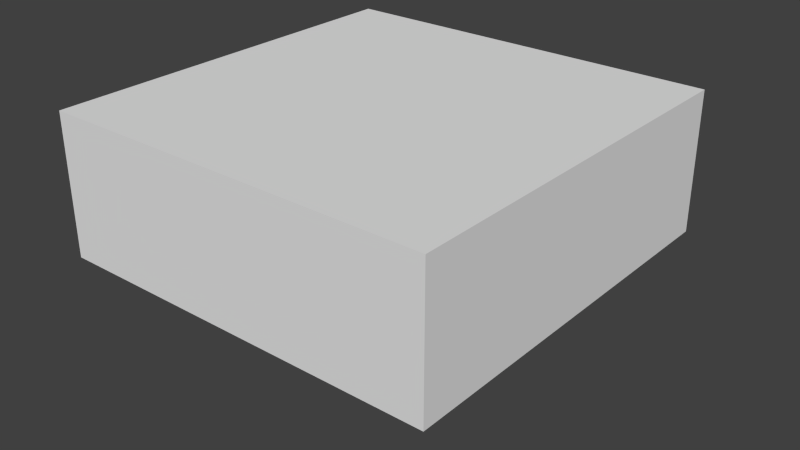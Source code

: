 # Source: ChestLocked.blend  (saved by Blender 2.71.0; exported with 4.5.12 LTS)
import bpy
from mathutils import Matrix  # noqa: F401  (used for matrix-valued properties, if any)

bpy.ops.wm.read_factory_settings(use_empty=True)
scene = bpy.context.scene
scene.name = 'Scene'

# ---- collections
col_collection_1 = bpy.data.collections.new('Collection 1'); scene.collection.children.link(col_collection_1)

# ---- materials (node trees are filled in below, after node groups)
mat_chest = bpy.data.materials.new('Chest')
mat_chest.alpha_threshold = 0.0
mat_chest.use_transparent_shadow = False
mat_chest.roughness = 0.5
mat_chest.specular_intensity = 0.0
mat_chest.line_color = (0.0, 0.0, 0.0, 1.0)

# ---- material node trees

# ---- world
world_world = bpy.data.worlds.new('World'); scene.world = world_world
world_world.color = (0.05088, 0.05088, 0.05088)
world_world.use_sun_shadow = False
world_world.sun_shadow_jitter_overblur = 0.0
world_world.cycles.sampling_method = 'MANUAL'
world_world.cycles.sample_map_resolution = 256

# ---- meshes
me_cube = bpy.data.meshes.new('Cube')
me_cube.from_pydata([(0.4375, 0.4375, 0.125), (0.4375, -0.4375, 0.125), (-0.4375, -0.4375, 0.125), (-0.4375, 0.4375, 0.125), (0.4375, 0.4375, 0.4375), (0.4375, -0.4375, 0.4375), (-0.4375, -0.4375, 0.4375), (-0.4375, 0.4375, 0.4375), (-0.0625, -0.4375, 0.1875), (-0.125, -0.4375, 0.1875), (-0.0625, -0.4375, 0.25), (-0.125, -0.4375, 0.25), (-0.125, -0.4375, 0.125), (1.639e-07, -0.4375, 0.1875), (0.0625, -0.4375, 0.1875), (0.125, -0.4375, 0.1875), (0.125, -0.4375, 0.125), (0.0625, -0.4375, 0.25), (0.125, -0.4375, 0.25), (-0.0625, -0.4375, 0.0625), (-0.125, -0.4375, 0.0625), (1.639e-07, -0.4375, 0.0625), (0.0625, -0.4375, 0.0625), (0.125, -0.4375, 0.0625), (-0.0625, -0.4375, 0.0), (-0.125, -0.4375, 0.0), (1.639e-07, -0.4375, 0.0), (0.0625, -0.4375, 0.0), (0.125, -0.4375, 0.0), (-0.0625, -0.4375, -0.0625), (-0.125, -0.4375, -0.0625), (0.0625, -0.4375, -0.0625), (0.125, -0.4375, -0.0625), (-0.0625, -0.4375, -0.125), (1.639e-07, -0.4375, -0.125), (0.0625, -0.4375, -0.125), (-0.0625, -0.5, 0.1875), (-0.125, -0.5, 0.1875), (-0.0625, -0.5, 0.25), (-0.125, -0.5, 0.25), (-0.125, -0.5, 0.125), (2.056e-07, -0.5, 0.1875), (0.0625, -0.5, 0.1875), (0.125, -0.5, 0.1875), (0.125, -0.5, 0.125), (0.0625, -0.5, 0.25), (0.125, -0.5, 0.25), (-0.0625, -0.5, 0.0625), (-0.125, -0.5, 0.0625), (2.056e-07, -0.5, 0.0625), (0.0625, -0.5, 0.0625), (0.125, -0.5, 0.0625), (-0.0625, -0.5, -7.451e-09), (-0.125, -0.5, -7.451e-09), (2.056e-07, -0.5, -7.451e-09), (0.0625, -0.5, -7.451e-09), (0.125, -0.5, -7.451e-09), (-0.0625, -0.5, -0.0625), (-0.125, -0.5, -0.0625), (0.0625, -0.5, -0.0625), (0.125, -0.5, -0.0625), (-0.0625, -0.5, -0.125), (2.056e-07, -0.5, -0.125), (0.0625, -0.5, -0.125)], [], [(0, 1, 2, 3), (4, 7, 6, 5), (0, 4, 5, 1), (1, 5, 6, 2), (2, 6, 7, 3), (4, 0, 3, 7), (8, 9, 11, 10), (14, 17, 18, 15), (21, 49, 47, 19), (47, 52, 24, 19), (13, 8, 36, 41, 42, 14), (51, 50, 55, 56), (27, 55, 50, 22), (22, 50, 49, 21), (47, 48, 53, 52), (18, 17, 45, 46), (10, 11, 39, 38), (8, 10, 38, 36), (34, 35, 63, 62, 61, 33), (23, 16, 15, 18, 46, 43, 44, 51, 56, 60, 32, 28), (29, 33, 61, 57), (17, 14, 42, 45), (35, 31, 59, 63), (30, 29, 57, 58), (11, 9, 37, 39), (31, 32, 60, 59), (12, 20, 25, 30, 58, 53, 48, 40, 37, 9), (62, 63, 59, 60, 56, 55, 54, 52, 53, 58, 57, 61), (43, 46, 45, 42, 41, 36, 38, 39, 37, 40, 48, 47, 49, 50, 51, 44), (27, 26, 24, 52, 54, 55), (12, 9, 8, 13, 14, 15, 16, 23, 22, 21, 19, 20), (23, 28, 32, 31, 35, 34, 33, 29, 30, 25, 20, 19, 24, 26, 27, 22)])
_uv = me_cube.uv_layers.new(name='UVMap')
_uv.uv.foreach_set('vector', [0.5, 0.5, 0.5, 1.0, 0.0, 1.0, 0.0, 0.5, 0.4688, 0.9688, 0.03125, 0.9688, 0.03125, 0.5312, 0.4688, 0.5312, 0.9688, 0.8125, 0.9688, 0.9688, 0.5312, 0.9688, 0.5312, 0.8125, 0.4688, 0.3125, 0.4688, 0.4688, 0.03125, 0.4688, 0.03125, 0.3125, 0.9688, 0.8125, 0.9688, 0.9688, 0.5312, 0.9688, 0.5312, 0.8125, 0.5312, 0.9688, 0.5312, 0.8125, 0.9688, 0.8125, 0.9688, 0.9688, 0.2188, 0.375, 0.1875, 0.375, 0.1875, 0.3438, 0.2188, 0.3438, 0.2812, 0.375, 0.2812, 0.3438, 0.3125, 0.3438, 0.3125, 0.375, 0.25, 0.2812, 0.25, 0.3125, 0.2188, 0.3125, 0.2188, 0.2812, 0.2188, 0.25, 0.2188, 0.2188, 0.25, 0.2188, 0.25, 0.25, 0.25, 0.3438, 0.2188, 0.3438, 0.2188, 0.3125, 0.25, 0.3125, 0.2812, 0.3125, 0.2812, 0.3438, 0.3125, 0.2812, 0.2812, 0.2812, 0.2812, 0.25, 0.3125, 0.25, 0.2812, 0.25, 0.3125, 0.25, 0.3125, 0.2812, 0.2812, 0.2812, 0.2812, 0.2812, 0.2812, 0.3125, 0.25, 0.3125, 0.25, 0.2812, 0.2188, 0.2812, 0.1875, 0.2812, 0.1875, 0.25, 0.2188, 0.25, 0.3125, 0.375, 0.2812, 0.375, 0.2812, 0.3438, 0.3125, 0.3438, 0.1875, 0.3438, 0.2188, 0.3438, 0.2188, 0.375, 0.1875, 0.375, 0.2188, 0.375, 0.1875, 0.375, 0.1875, 0.3438, 0.2188, 0.3438, 0.25, 0.1875, 0.2812, 0.1875, 0.2812, 0.2188, 0.25, 0.2188, 0.2188, 0.2188, 0.2188, 0.1875, 0.2812, 0.3125, 0.2812, 0.2812, 0.2812, 0.25, 0.2812, 0.2188, 0.3125, 0.2188, 0.3125, 0.25, 0.3125, 0.2812, 0.3125, 0.3125, 0.3125, 0.3438, 0.3125, 0.375, 0.2812, 0.375, 0.2812, 0.3438, 0.2188, 0.1875, 0.25, 0.1875, 0.25, 0.2188, 0.2188, 0.2188, 0.3125, 0.375, 0.2812, 0.375, 0.2812, 0.3438, 0.3125, 0.3438, 0.2812, 0.2188, 0.25, 0.2188, 0.25, 0.1875, 0.2812, 0.1875, 0.2188, 0.25, 0.1875, 0.25, 0.1875, 0.2188, 0.2188, 0.2188, 0.2188, 0.375, 0.1875, 0.375, 0.1875, 0.3438, 0.2188, 0.3438, 0.2812, 0.2188, 0.3125, 0.2188, 0.3125, 0.25, 0.2812, 0.25, 0.1875, 0.3125, 0.1875, 0.2812, 0.1875, 0.25, 0.1875, 0.2188, 0.2188, 0.2188, 0.2188, 0.25, 0.2188, 0.2812, 0.2188, 0.3125, 0.2188, 0.3438, 0.1875, 0.3438, 0.25, 0.1875, 0.2812, 0.1875, 0.2812, 0.2188, 0.3125, 0.2188, 0.3125, 0.25, 0.2812, 0.25, 0.25, 0.25, 0.2188, 0.25, 0.1875, 0.25, 0.1875, 0.2188, 0.2188, 0.2188, 0.2188, 0.1875, 0.3125, 0.3438, 0.3125, 0.375, 0.2812, 0.375, 0.2812, 0.3438, 0.25, 0.3438, 0.2188, 0.3438, 0.2188, 0.375, 0.1875, 0.375, 0.1875, 0.3438, 0.1875, 0.3125, 0.1875, 0.2812, 0.2188, 0.2812, 0.25, 0.2812, 0.2812, 0.2812, 0.3125, 0.2812, 0.3125, 0.3125, 0.2812, 0.25, 0.25, 0.25, 0.2188, 0.25, 0.2188, 0.2188, 0.25, 0.2188, 0.2812, 0.2188, 0.3125, 0.3125, 0.3125, 0.3438, 0.2812, 0.3438, 0.25, 0.3438, 0.2188, 0.3438, 0.1875, 0.3438, 0.1875, 0.3125, 0.1875, 0.2812, 0.2188, 0.2812, 0.25, 0.2812, 0.2812, 0.2812, 0.3125, 0.2812, 0.1875, 0.2812, 0.1875, 0.25, 0.1875, 0.2188, 0.2188, 0.2188, 0.2188, 0.1875, 0.25, 0.1875, 0.2812, 0.1875, 0.2812, 0.2188, 0.3125, 0.2188, 0.3125, 0.25, 0.3125, 0.2812, 0.2812, 0.2812, 0.2812, 0.25, 0.25, 0.25, 0.2188, 0.25, 0.2188, 0.2812])
me_cube.materials.append(mat_chest)
me_cube.use_remesh_preserve_volume = False
me_cube.use_remesh_preserve_attributes = False
me_cube.use_mirror_vertex_groups = False
me_cube.update()
arm_armature = bpy.data.armatures.new('Armature')  # bones are not reproduced

# ---- objects
ob_chestbones = bpy.data.objects.new('ChestBones', arm_armature)
ob_chestmesh = bpy.data.objects.new('ChestMesh', me_cube)

# ---- transforms, parenting, visibility, modifiers, constraints
ob_chestbones.location = (0.0, 0.0, 0.0)
ob_chestbones.rotation_euler = (0.0, -0.0, 3.142)
ob_chestbones.show_in_front = True
ob_chestbones.lineart.crease_threshold = 0.0
ob_chestmesh.parent = ob_chestbones
ob_chestmesh.location = (0.0, 0.0, 0.0)
ob_chestmesh.lock_rotations_4d = False
ob_chestmesh.empty_display_type = 'ARROWS'
ob_chestmesh.lineart.crease_threshold = 0.0
_vg = ob_chestmesh.vertex_groups.new(name='Bone')
for _i, _w in zip([0, 1, 2, 3, 4, 5, 6, 7, 8, 9, 10, 11, 12, 13, 14, 15, 16, 17, 18, 19, 20, 21, 22, 23, 24, 25, 26, 27, 28, 29, 30, 31, 32, 33, 34, 35, 36, 37, 38, 39, 40, 41, 42, 43, 44, 45, 46, 47, 48, 49, 50, 51, 52, 53, 54, 55, 56, 57, 58, 59, 60, 61, 62, 63], [1.0, 1.0, 1.0, 0.9999, 1.0, 1.0, 1.0, 1.0, 1.0, 1.0, 0.9958, 1.0, 1.0, 1.0, 1.0, 1.0, 1.0, 1.0, 1.0, 1.0, 1.0, 1.0, 1.0, 1.0, 1.0, 1.0, 1.0, 1.0, 1.0, 1.0, 1.0, 1.0, 1.0, 1.0, 1.0, 1.0, 1.0, 1.0, 1.0, 1.0, 1.0, 1.0, 1.0, 1.0, 1.0, 1.0, 1.0, 1.0, 1.0, 1.0, 1.0, 1.0, 1.0, 1.0, 1.0, 1.0, 1.0, 1.0, 1.0, 1.0, 1.0, 1.0, 1.0, 1.0]): _vg.add([_i], _w, 'REPLACE')
_m = ob_chestmesh.modifiers.new('Armature', 'ARMATURE')
_m.object = ob_chestbones

# ---- collection membership
col_collection_1.objects.link(ob_chestbones)
col_collection_1.objects.link(ob_chestmesh)

# ---- scene / render settings (as saved in the file)
scene.frame_start = 1; scene.frame_end = 440; scene.frame_set(260)
scene.render.engine = 'BLENDER_EEVEE_NEXT'
scene.render.resolution_percentage = 50
scene.render.dither_intensity = 0.0
scene.cycles.use_denoising = False
scene.cycles.samples = 10
scene.cycles.sampling_pattern = 'TABULATED_SOBOL'
scene.cycles.light_sampling_threshold = 0.0
scene.cycles.use_adaptive_sampling = False
scene.cycles.use_light_tree = False
scene.cycles.blur_glossy = 0.0
scene.cycles.volume_bounces = 1
scene.cycles.pixel_filter_type = 'GAUSSIAN'
scene.cycles.sample_clamp_indirect = 0.0
scene.view_settings.view_transform = 'Standard'
bpy.context.view_layer.update()

# ---- added for rendering (the .blend has no active camera and no usable light): camera, sun
cam_auto = bpy.data.cameras.new('AutoCamera')
cam_auto.lens = 50.0
cam_auto.sensor_width = 36.0
cam_auto.clip_end = 1000.0
ob_auto_camera = bpy.data.objects.new('AutoCamera', cam_auto)
scene.collection.objects.link(ob_auto_camera)
ob_auto_camera.location = (1.29563, -1.5235, 1.19275)
ob_auto_camera.rotation_euler = (1.09748, -7.21219e-08, 0.694738)
scene.camera = ob_auto_camera
light_auto_sun = bpy.data.lights.new('AutoSun', 'SUN')
light_auto_sun.energy = 3.0
light_auto_sun.angle = 0.0523599
ob_auto_sun = bpy.data.objects.new('AutoSun', light_auto_sun)
scene.collection.objects.link(ob_auto_sun)
ob_auto_sun.rotation_euler = (0.872665, 0.174533, 0.523599)
bpy.context.view_layer.update()
